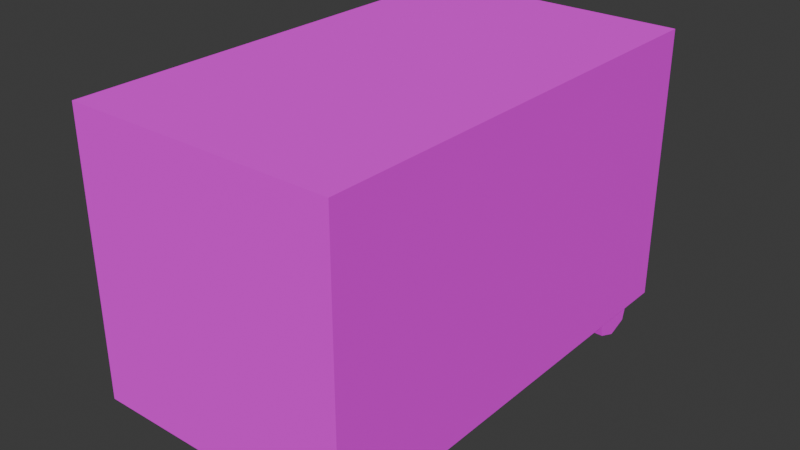 # Source: electric_generator.blend  (saved by Blender 4.4.30; exported with 4.5.12 LTS)
import bpy
from mathutils import Matrix  # noqa: F401  (used for matrix-valued properties, if any)

bpy.ops.wm.read_factory_settings(use_empty=True)
scene = bpy.context.scene
scene.name = 'Scene'

# ---- collections
col_collection = bpy.data.collections.new('Collection'); scene.collection.children.link(col_collection)

# ---- images (referenced by path relative to the original .blend; pixels are not part of the script)
import os
ASSET_DIR = os.environ.get("B2B_ASSET_DIR", "")  # directory of the original .blend (textures are referenced by path, not embedded)
HERE = os.path.dirname(os.path.abspath(__file__))  # packed textures are extracted next to this script under _unpacked/

def load_image(name, relpath, width, height, colorspace="sRGB"):
    """Load a texture the original file referenced (path relative to the .blend, or extracted next to this script)."""
    p = next((c for c in (os.path.join(HERE, relpath), os.path.join(ASSET_DIR, relpath)) if relpath and os.path.exists(c)), "")
    if p:
        img = bpy.data.images.load(p, check_existing=True)
        img.name = name
    else:  # same state as the original file: an image datablock whose file is absent (Cycles renders it pink)
        img = bpy.data.images.new(name, width, height)
        img.source = "FILE"
        img.filepath = "//" + (relpath or name)
    img.colorspace_settings.name = colorspace
    return img
img_electric_generator = load_image('electric_generator', 'electric_generator.png', 1024, 1024, 'sRGB')

# ---- materials (node trees are filled in below, after node groups)
mat_electric_generator = bpy.data.materials.new('electric_generator')

# ---- material node trees
mat_electric_generator.use_nodes = True; mat_electric_generator.node_tree.nodes.clear()
_N = mat_electric_generator.node_tree.nodes; _L = mat_electric_generator.node_tree.links
n0 = _N.new('ShaderNodeBsdfPrincipled'); n0.name = 'Principled BSDF'; n0.location = (10, 300)
n0.inputs[2].default_value = 1.0
n1 = _N.new('ShaderNodeOutputMaterial'); n1.name = 'Material Output'; n1.location = (300, 300)
n2 = _N.new('ShaderNodeTexImage'); n2.name = 'Image Texture'; n2.location = (-280, 280)
n2.image = img_electric_generator
n2.interpolation = 'Closest'
_L.new(n0.outputs[0], n1.inputs[0])
_L.new(n2.outputs[0], n0.inputs[0])
n1.is_active_output = True

# ---- world
world_world = bpy.data.worlds.new('World'); scene.world = world_world
world_world.use_nodes = True; world_world.node_tree.nodes.clear()
_N = world_world.node_tree.nodes; _L = world_world.node_tree.links
n0 = _N.new('ShaderNodeOutputWorld'); n0.name = 'World Output'; n0.location = (300, 300)
n1 = _N.new('ShaderNodeBackground'); n1.name = 'Background'; n1.location = (10, 300)
n1.inputs[0].default_value = (0.05088, 0.05088, 0.05088, 1.0)
_L.new(n1.outputs[0], n0.inputs[0])
n0.is_active_output = True
world_world.color = (0.05088, 0.05088, 0.05088)
world_world.sun_shadow_jitter_overblur = 0.0

# ---- meshes
me_cube_001 = bpy.data.meshes.new('Cube.001')
me_cube_001.from_pydata([(-0.2876, -0.4964, 0.05787), (-0.2876, -0.4964, 0.6555), (-0.2876, 0.4946, 0.05787), (-0.2876, 0.4946, 0.6555), (0.2876, -0.4964, 0.05787), (0.2876, -0.4964, 0.6555), (0.2876, 0.4946, 0.05787), (0.2876, 0.4946, 0.6555), (0.2716, -0.4304, 0.01089), (0.2716, -0.3455, 0.01089), (0.2716, -0.4436, 0.06256), (0.2716, -0.3879, -0.005199), (0.2716, -0.3322, 0.06256), (0.2716, -0.3879, 0.06256), (0.2483, -0.4304, 0.01089), (0.2483, -0.3455, 0.01089), (0.2483, -0.4436, 0.06256), (0.2483, -0.3879, -0.005199), (0.2483, -0.3322, 0.06256), (0.2483, -0.3879, 0.06256), (-0.2456, -0.4304, 0.01089), (-0.2456, -0.3455, 0.01089), (-0.2456, -0.4436, 0.06256), (-0.2456, -0.3879, -0.005199), (-0.2456, -0.3322, 0.06256), (-0.2456, -0.3879, 0.06256), (-0.269, -0.4304, 0.01089), (-0.269, -0.3455, 0.01089), (-0.269, -0.4436, 0.06256), (-0.269, -0.3879, -0.005199), (-0.269, -0.3322, 0.06256), (-0.269, -0.3879, 0.06256), (0.2716, 0.3476, 0.01089), (0.2716, 0.4326, 0.01089), (0.2716, 0.3344, 0.06256), (0.2716, 0.3901, -0.005199), (0.2716, 0.4458, 0.06256), (0.2716, 0.3901, 0.06256), (0.2483, 0.3476, 0.01089), (0.2483, 0.4326, 0.01089), (0.2483, 0.3344, 0.06256), (0.2483, 0.3901, -0.005199), (0.2483, 0.4458, 0.06256), (0.2483, 0.3901, 0.06256), (-0.2456, 0.3476, 0.01089), (-0.2456, 0.4326, 0.01089), (-0.2456, 0.3344, 0.06256), (-0.2456, 0.3901, -0.005199), (-0.2456, 0.4458, 0.06256), (-0.2456, 0.3901, 0.06256), (-0.269, 0.3476, 0.01089), (-0.269, 0.4326, 0.01089), (-0.269, 0.3344, 0.06256), (-0.269, 0.3901, -0.005199), (-0.269, 0.4458, 0.06256), (-0.269, 0.3901, 0.06256)], [], [(0, 1, 3, 2), (2, 3, 7, 6), (6, 7, 5, 4), (4, 5, 1, 0), (2, 6, 4, 0), (7, 3, 1, 5), (13, 12, 9, 11), (10, 13, 11, 8), (19, 17, 15, 18), (16, 14, 17, 19), (11, 9, 15, 17), (9, 12, 18, 15), (10, 8, 14, 16), (8, 11, 17, 14), (25, 24, 21, 23), (22, 25, 23, 20), (31, 29, 27, 30), (28, 26, 29, 31), (23, 21, 27, 29), (21, 24, 30, 27), (22, 20, 26, 28), (20, 23, 29, 26), (37, 36, 33, 35), (34, 37, 35, 32), (43, 41, 39, 42), (40, 38, 41, 43), (35, 33, 39, 41), (33, 36, 42, 39), (34, 32, 38, 40), (32, 35, 41, 38), (49, 48, 45, 47), (46, 49, 47, 44), (55, 53, 51, 54), (52, 50, 53, 55), (47, 45, 51, 53), (45, 48, 54, 51), (46, 44, 50, 52), (44, 47, 53, 50)])
_uv = me_cube_001.uv_layers.new(name='UVMap')
_uv.uv.foreach_set('vector', [0.3055, 0.4997, 0.01055, 0.4997, 0.01055, 0.01055, 0.3055, 0.01055, 0.3156, 0.8098, 0.3156, 0.5208, 0.5995, 0.5208, 0.5995, 0.8098, 0.6216, 0.4997, 0.3266, 0.4997, 0.3266, 0.01055, 0.6216, 0.01055, 0.6206, 0.8098, 0.6206, 0.5208, 0.9046, 0.5208, 0.9046, 0.8098, 0.9266, 0.4997, 0.6427, 0.4997, 0.6427, 0.01055, 0.9266, 0.01055, 0.2945, 0.9894, 0.01055, 0.9894, 0.01055, 0.5208, 0.2945, 0.5208, 0.3156, 0.8584, 0.3156, 0.8309, 0.3411, 0.8375, 0.349, 0.8584, 0.3156, 0.8859, 0.3156, 0.8584, 0.349, 0.8584, 0.3411, 0.8794, 0.3701, 0.8584, 0.4036, 0.8584, 0.3956, 0.8794, 0.3701, 0.8859, 0.3701, 0.8309, 0.3956, 0.8375, 0.4036, 0.8584, 0.3701, 0.8584, 0.7635, 0.8533, 0.7635, 0.8711, 0.752, 0.8711, 0.752, 0.8533, 0.8824, 0.8572, 0.8824, 0.8309, 0.8939, 0.8309, 0.8939, 0.8572, 0.8939, 0.8783, 0.8939, 0.9046, 0.8824, 0.9046, 0.8824, 0.8783, 0.7635, 0.8309, 0.7635, 0.8533, 0.752, 0.8533, 0.752, 0.8309, 0.4247, 0.8584, 0.4247, 0.8309, 0.4502, 0.8375, 0.4581, 0.8584, 0.4247, 0.8859, 0.4247, 0.8584, 0.4581, 0.8584, 0.4502, 0.8794, 0.4792, 0.8584, 0.5127, 0.8584, 0.5047, 0.8794, 0.4792, 0.8859, 0.4792, 0.8309, 0.5047, 0.8375, 0.5127, 0.8584, 0.4792, 0.8584, 0.7961, 0.8533, 0.7961, 0.8711, 0.7846, 0.8711, 0.7846, 0.8533, 0.752, 0.9185, 0.752, 0.8922, 0.7635, 0.8922, 0.7635, 0.9185, 0.8287, 0.8922, 0.8287, 0.9185, 0.8172, 0.9185, 0.8172, 0.8922, 0.7961, 0.8309, 0.7961, 0.8533, 0.7846, 0.8533, 0.7846, 0.8309, 0.5338, 0.8584, 0.5338, 0.8309, 0.5593, 0.8375, 0.5672, 0.8584, 0.5338, 0.8859, 0.5338, 0.8584, 0.5672, 0.8584, 0.5593, 0.8794, 0.5883, 0.8584, 0.6218, 0.8584, 0.6138, 0.8794, 0.5883, 0.8859, 0.5883, 0.8309, 0.6138, 0.8375, 0.6218, 0.8584, 0.5883, 0.8584, 0.8287, 0.8533, 0.8287, 0.8711, 0.8172, 0.8711, 0.8172, 0.8533, 0.7846, 0.9185, 0.7846, 0.8922, 0.7961, 0.8922, 0.7961, 0.9185, 0.8613, 0.8922, 0.8613, 0.9185, 0.8498, 0.9185, 0.8498, 0.8922, 0.8287, 0.8309, 0.8287, 0.8533, 0.8172, 0.8533, 0.8172, 0.8309, 0.6429, 0.8584, 0.6429, 0.8309, 0.6684, 0.8375, 0.6763, 0.8584, 0.6429, 0.8859, 0.6429, 0.8584, 0.6763, 0.8584, 0.6684, 0.8794, 0.6974, 0.8584, 0.7309, 0.8584, 0.7229, 0.8794, 0.6974, 0.8859, 0.6974, 0.8309, 0.7229, 0.8375, 0.7309, 0.8584, 0.6974, 0.8584, 0.8613, 0.8533, 0.8613, 0.8711, 0.8498, 0.8711, 0.8498, 0.8533, 0.915, 0.8572, 0.915, 0.8309, 0.9265, 0.8309, 0.9265, 0.8572, 0.9265, 0.8783, 0.9265, 0.9046, 0.915, 0.9046, 0.915, 0.8783, 0.8613, 0.8309, 0.8613, 0.8533, 0.8498, 0.8533, 0.8498, 0.8309])
me_cube_001.materials.append(mat_electric_generator)
me_cube_001.update()

# ---- objects
ob_electric_generator = bpy.data.objects.new('electric_generator', me_cube_001)

# ---- transforms, parenting, visibility, modifiers, constraints
ob_electric_generator.location = (0.0, 0.0, 0.0)

# ---- collection membership
col_collection.objects.link(ob_electric_generator)

# ---- scene / render settings (as saved in the file)
scene.frame_start = 1; scene.frame_end = 250; scene.frame_set(1)
scene.render.engine = 'CYCLES'
scene.cycles.bake_type = 'DIFFUSE'
bpy.context.view_layer.update()

# ---- added for rendering (the .blend has no active camera and no usable light): camera, sun
cam_auto = bpy.data.cameras.new('AutoCamera')
cam_auto.lens = 50.0
cam_auto.sensor_width = 36.0
cam_auto.clip_end = 1000.0
ob_auto_camera = bpy.data.objects.new('AutoCamera', cam_auto)
scene.collection.objects.link(ob_auto_camera)
ob_auto_camera.location = (1.22385, -1.46953, 1.30423)
ob_auto_camera.rotation_euler = (1.09748, -7.21219e-08, 0.694738)
scene.camera = ob_auto_camera
light_auto_sun = bpy.data.lights.new('AutoSun', 'SUN')
light_auto_sun.energy = 3.0
light_auto_sun.angle = 0.0523599
ob_auto_sun = bpy.data.objects.new('AutoSun', light_auto_sun)
scene.collection.objects.link(ob_auto_sun)
ob_auto_sun.rotation_euler = (0.872665, 0.174533, 0.523599)
bpy.context.view_layer.update()
